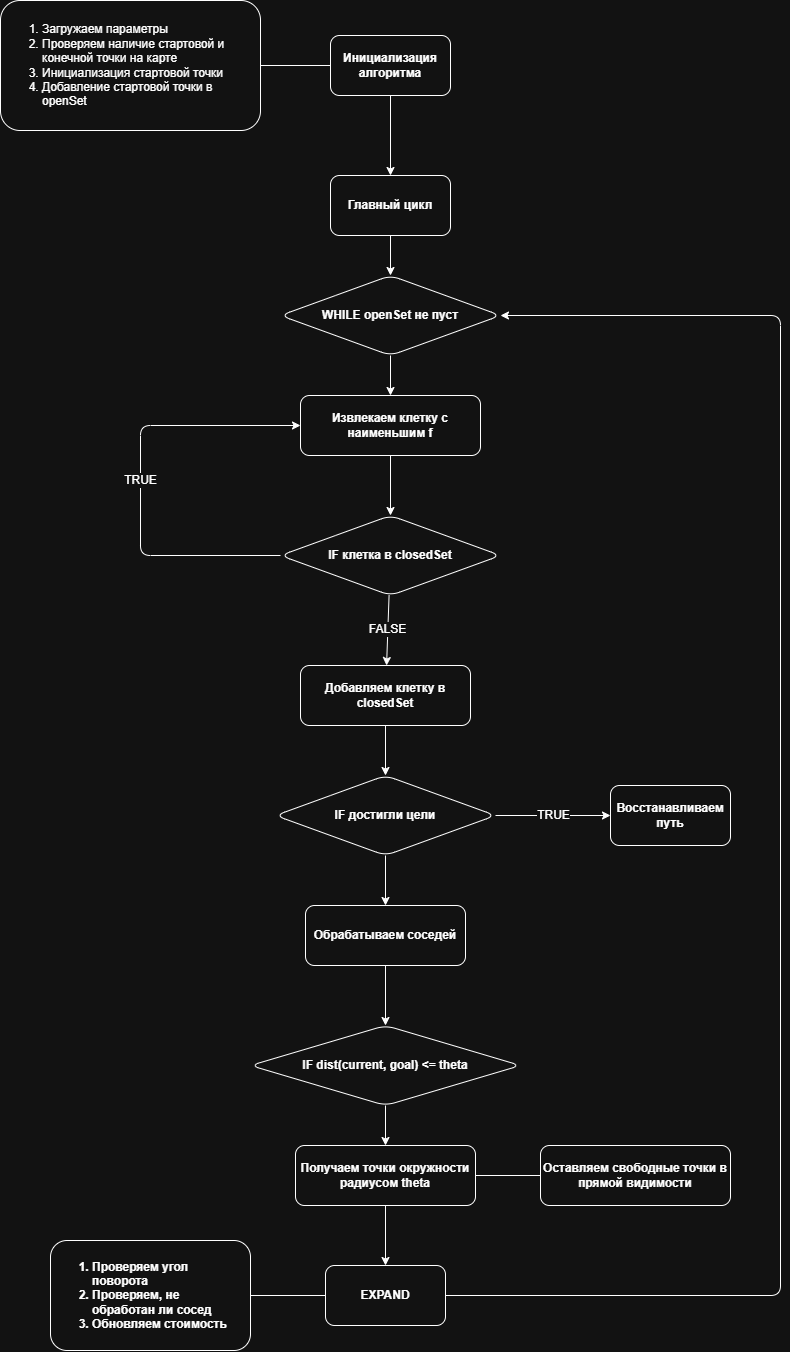

The diagram above was exported from draw.io. Its source (the exported page's mxGraphModel, read from the mxfile embedded in the PNG):
<mxGraphModel dx="2393" dy="1670" grid="1" gridSize="10" guides="1" tooltips="1" connect="1" arrows="1" fold="1" page="1" pageScale="1" pageWidth="827" pageHeight="1169" math="0" shadow="0">
  <root>
    <mxCell id="0" />
    <mxCell id="1" parent="0" />
    <mxCell id="RhXxpyP0Xh_jP3ZH36yo-2" edge="1" parent="1" source="RhXxpyP0Xh_jP3ZH36yo-3" style="edgeStyle=none;html=1;fontSize=12;" target="RhXxpyP0Xh_jP3ZH36yo-7" value="">
      <mxGeometry relative="1" as="geometry" />
    </mxCell>
    <mxCell id="RhXxpyP0Xh_jP3ZH36yo-3" parent="1" style="rounded=1;whiteSpace=wrap;html=1;fontStyle=1" value="Инициализация алгоритма" vertex="1">
      <mxGeometry height="60" width="120" x="460" y="365" as="geometry" />
    </mxCell>
    <mxCell id="RhXxpyP0Xh_jP3ZH36yo-4" parent="1" style="rounded=1;whiteSpace=wrap;html=1;fontSize=12;align=left;spacingRight=5;" value="&lt;ol&gt;&lt;li&gt;&lt;span style=&quot;background-color: initial;&quot;&gt;Загружаем параметры&lt;/span&gt;&lt;/li&gt;&lt;li&gt;&lt;span style=&quot;background-color: initial;&quot;&gt;Проверяем наличие стартовой и конечной точки на карте&lt;/span&gt;&lt;/li&gt;&lt;li&gt;&lt;span style=&quot;background-color: initial;&quot;&gt;Инициализация стартовой точки&lt;/span&gt;&lt;/li&gt;&lt;li&gt;&lt;span style=&quot;background-color: initial;&quot;&gt;Добавление стартовой точки в&amp;nbsp; openSet&lt;/span&gt;&lt;/li&gt;&lt;/ol&gt;" vertex="1">
      <mxGeometry height="130" width="260" x="130" y="330" as="geometry" />
    </mxCell>
    <mxCell id="RhXxpyP0Xh_jP3ZH36yo-5" edge="1" parent="1" source="RhXxpyP0Xh_jP3ZH36yo-4" style="endArrow=none;html=1;fontSize=12;exitX=1;exitY=0.5;exitDx=0;exitDy=0;entryX=0;entryY=0.5;entryDx=0;entryDy=0;" target="RhXxpyP0Xh_jP3ZH36yo-3" value="">
      <mxGeometry height="50" relative="1" width="50" as="geometry">
        <mxPoint x="520" y="475" as="sourcePoint" />
        <mxPoint x="570" y="425" as="targetPoint" />
      </mxGeometry>
    </mxCell>
    <mxCell id="RhXxpyP0Xh_jP3ZH36yo-6" edge="1" parent="1" source="RhXxpyP0Xh_jP3ZH36yo-7" style="edgeStyle=none;html=1;fontSize=12;" target="RhXxpyP0Xh_jP3ZH36yo-9" value="">
      <mxGeometry relative="1" as="geometry" />
    </mxCell>
    <mxCell id="RhXxpyP0Xh_jP3ZH36yo-7" parent="1" style="whiteSpace=wrap;html=1;rounded=1;fontStyle=1;" value="Главный цикл" vertex="1">
      <mxGeometry height="60" width="120" x="460" y="505" as="geometry" />
    </mxCell>
    <mxCell id="RhXxpyP0Xh_jP3ZH36yo-8" edge="1" parent="1" source="RhXxpyP0Xh_jP3ZH36yo-9" style="edgeStyle=none;html=1;fontSize=12;" target="RhXxpyP0Xh_jP3ZH36yo-11" value="">
      <mxGeometry relative="1" as="geometry" />
    </mxCell>
    <mxCell id="RhXxpyP0Xh_jP3ZH36yo-9" parent="1" style="rhombus;whiteSpace=wrap;html=1;rounded=1;fontStyle=1;" value="WHILE openSet не пуст" vertex="1">
      <mxGeometry height="80" width="220" x="410" y="605" as="geometry" />
    </mxCell>
    <mxCell id="RhXxpyP0Xh_jP3ZH36yo-10" edge="1" parent="1" source="RhXxpyP0Xh_jP3ZH36yo-11" style="edgeStyle=none;html=1;fontSize=12;entryX=0.5;entryY=0;entryDx=0;entryDy=0;" target="RhXxpyP0Xh_jP3ZH36yo-14" value="">
      <mxGeometry relative="1" as="geometry">
        <mxPoint x="520" y="905" as="targetPoint" />
      </mxGeometry>
    </mxCell>
    <mxCell id="RhXxpyP0Xh_jP3ZH36yo-11" parent="1" style="whiteSpace=wrap;html=1;rounded=1;fontStyle=1;" value="Извлекаем клетку с наименьшим f" vertex="1">
      <mxGeometry height="60" width="180" x="430" y="725" as="geometry" />
    </mxCell>
    <mxCell id="RhXxpyP0Xh_jP3ZH36yo-12" edge="1" parent="1" source="RhXxpyP0Xh_jP3ZH36yo-14" style="edgeStyle=none;html=1;fontSize=12;entryX=0;entryY=0.5;entryDx=0;entryDy=0;" target="RhXxpyP0Xh_jP3ZH36yo-11" value="TRUE">
      <mxGeometry relative="1" as="geometry">
        <Array as="points">
          <mxPoint x="270" y="885" />
          <mxPoint x="270" y="755" />
        </Array>
        <mxPoint x="370" y="925" as="targetPoint" />
      </mxGeometry>
    </mxCell>
    <mxCell id="RhXxpyP0Xh_jP3ZH36yo-13" edge="1" parent="1" source="RhXxpyP0Xh_jP3ZH36yo-14" style="edgeStyle=none;html=1;fontSize=12;" target="RhXxpyP0Xh_jP3ZH36yo-16" value="FALSE">
      <mxGeometry relative="1" as="geometry" />
    </mxCell>
    <mxCell id="RhXxpyP0Xh_jP3ZH36yo-14" parent="1" style="rhombus;whiteSpace=wrap;html=1;rounded=1;fontStyle=1;" value="IF клетка в closedSet" vertex="1">
      <mxGeometry height="80" width="220" x="410" y="845" as="geometry" />
    </mxCell>
    <mxCell id="RhXxpyP0Xh_jP3ZH36yo-15" edge="1" parent="1" source="RhXxpyP0Xh_jP3ZH36yo-16" style="edgeStyle=none;html=1;fontSize=12;entryX=0.5;entryY=0;entryDx=0;entryDy=0;" target="RhXxpyP0Xh_jP3ZH36yo-19" value="">
      <mxGeometry relative="1" as="geometry">
        <mxPoint x="520" y="1205.0000000000002" as="targetPoint" />
      </mxGeometry>
    </mxCell>
    <mxCell id="RhXxpyP0Xh_jP3ZH36yo-16" parent="1" style="whiteSpace=wrap;html=1;rounded=1;fontStyle=1;" value="Добавляем клетку в closedSet" vertex="1">
      <mxGeometry height="60" width="170" x="430" y="995" as="geometry" />
    </mxCell>
    <mxCell id="RhXxpyP0Xh_jP3ZH36yo-17" edge="1" parent="1" source="RhXxpyP0Xh_jP3ZH36yo-19" style="edgeStyle=none;html=1;fontSize=12;" target="RhXxpyP0Xh_jP3ZH36yo-20" value="TRUE">
      <mxGeometry relative="1" as="geometry" />
    </mxCell>
    <mxCell id="RhXxpyP0Xh_jP3ZH36yo-18" edge="1" parent="1" source="RhXxpyP0Xh_jP3ZH36yo-19" style="edgeStyle=none;html=1;fontSize=12;" target="RhXxpyP0Xh_jP3ZH36yo-22" value="">
      <mxGeometry relative="1" as="geometry" />
    </mxCell>
    <mxCell id="RhXxpyP0Xh_jP3ZH36yo-19" parent="1" style="rhombus;whiteSpace=wrap;html=1;rounded=1;fontStyle=1;" value="IF достигли цели" vertex="1">
      <mxGeometry height="80" width="220" x="405" y="1105" as="geometry" />
    </mxCell>
    <mxCell id="RhXxpyP0Xh_jP3ZH36yo-20" parent="1" style="whiteSpace=wrap;html=1;rounded=1;fontStyle=1;" value="Восстанавливаем путь" vertex="1">
      <mxGeometry height="60" width="120" x="740" y="1115" as="geometry" />
    </mxCell>
    <mxCell id="RhXxpyP0Xh_jP3ZH36yo-21" edge="1" parent="1" source="RhXxpyP0Xh_jP3ZH36yo-22" style="edgeStyle=none;html=1;entryX=0.5;entryY=0;entryDx=0;entryDy=0;fontSize=12;" target="RhXxpyP0Xh_jP3ZH36yo-24">
      <mxGeometry relative="1" as="geometry">
        <mxPoint x="520" y="1445.0000000000002" as="targetPoint" />
      </mxGeometry>
    </mxCell>
    <mxCell id="RhXxpyP0Xh_jP3ZH36yo-22" parent="1" style="whiteSpace=wrap;html=1;rounded=1;fontStyle=1;" value="Обрабатываем соседей" vertex="1">
      <mxGeometry height="60" width="160" x="435" y="1235" as="geometry" />
    </mxCell>
    <mxCell id="RhXxpyP0Xh_jP3ZH36yo-23" edge="1" parent="1" source="RhXxpyP0Xh_jP3ZH36yo-24" style="edgeStyle=none;html=1;fontSize=12;" target="RhXxpyP0Xh_jP3ZH36yo-26" value="">
      <mxGeometry relative="1" as="geometry" />
    </mxCell>
    <mxCell id="RhXxpyP0Xh_jP3ZH36yo-24" parent="1" style="rhombus;whiteSpace=wrap;html=1;rounded=1;fontStyle=1;" value="IF dist(current, goal) &amp;lt;= theta" vertex="1">
      <mxGeometry height="80" width="270" x="380" y="1355" as="geometry" />
    </mxCell>
    <mxCell id="RhXxpyP0Xh_jP3ZH36yo-25" edge="1" parent="1" source="RhXxpyP0Xh_jP3ZH36yo-26" style="edgeStyle=none;html=1;fontSize=12;" target="RhXxpyP0Xh_jP3ZH36yo-30" value="">
      <mxGeometry relative="1" as="geometry" />
    </mxCell>
    <mxCell id="RhXxpyP0Xh_jP3ZH36yo-26" parent="1" style="whiteSpace=wrap;html=1;rounded=1;fontStyle=1;" value="Получаем точки окружности радиусом theta" vertex="1">
      <mxGeometry height="60" width="180" x="425" y="1475" as="geometry" />
    </mxCell>
    <mxCell id="RhXxpyP0Xh_jP3ZH36yo-27" parent="1" style="whiteSpace=wrap;html=1;rounded=1;fontStyle=1;" value="Оставляем свободные точки в прямой видимости" vertex="1">
      <mxGeometry height="60" width="190" x="670" y="1475" as="geometry" />
    </mxCell>
    <mxCell id="RhXxpyP0Xh_jP3ZH36yo-28" edge="1" parent="1" source="RhXxpyP0Xh_jP3ZH36yo-26" style="endArrow=none;html=1;fontSize=12;entryX=0;entryY=0.5;entryDx=0;entryDy=0;exitX=1;exitY=0.5;exitDx=0;exitDy=0;" target="RhXxpyP0Xh_jP3ZH36yo-27" value="">
      <mxGeometry height="50" relative="1" width="50" as="geometry">
        <mxPoint x="520" y="1665" as="sourcePoint" />
        <mxPoint x="570" y="1615" as="targetPoint" />
      </mxGeometry>
    </mxCell>
    <mxCell id="RhXxpyP0Xh_jP3ZH36yo-29" edge="1" parent="1" source="RhXxpyP0Xh_jP3ZH36yo-30" style="edgeStyle=none;html=1;fontSize=12;entryX=1;entryY=0.5;entryDx=0;entryDy=0;" target="RhXxpyP0Xh_jP3ZH36yo-9">
      <mxGeometry relative="1" as="geometry">
        <Array as="points">
          <mxPoint x="910" y="1625" />
          <mxPoint x="910" y="645" />
        </Array>
        <mxPoint x="910" y="1625" as="targetPoint" />
      </mxGeometry>
    </mxCell>
    <mxCell id="RhXxpyP0Xh_jP3ZH36yo-30" parent="1" style="whiteSpace=wrap;html=1;rounded=1;fontStyle=1;" value="EXPAND" vertex="1">
      <mxGeometry height="60" width="120" x="455" y="1595" as="geometry" />
    </mxCell>
    <mxCell id="RhXxpyP0Xh_jP3ZH36yo-31" edge="1" parent="1" source="RhXxpyP0Xh_jP3ZH36yo-32" style="endArrow=none;html=1;fontSize=12;entryX=0;entryY=0.5;entryDx=0;entryDy=0;exitX=1;exitY=0.5;exitDx=0;exitDy=0;" target="RhXxpyP0Xh_jP3ZH36yo-30" value="">
      <mxGeometry height="50" relative="1" width="50" as="geometry">
        <mxPoint x="350" y="1815" as="sourcePoint" />
        <mxPoint x="410" y="1805" as="targetPoint" />
      </mxGeometry>
    </mxCell>
    <mxCell id="RhXxpyP0Xh_jP3ZH36yo-32" parent="1" style="rounded=1;fontStyle=1;align=left;spacing=2;whiteSpace=wrap;html=1;spacingRight=8;" value="&lt;ol&gt;&lt;li&gt;Проверяем угол поворота&lt;/li&gt;&lt;li&gt;Проверяем, не обработан ли сосед&lt;/li&gt;&lt;li&gt;Обновляем стоимость&lt;/li&gt;&lt;/ol&gt;" vertex="1">
      <mxGeometry height="110" width="200" x="180" y="1570" as="geometry" />
    </mxCell>
  </root>
</mxGraphModel>